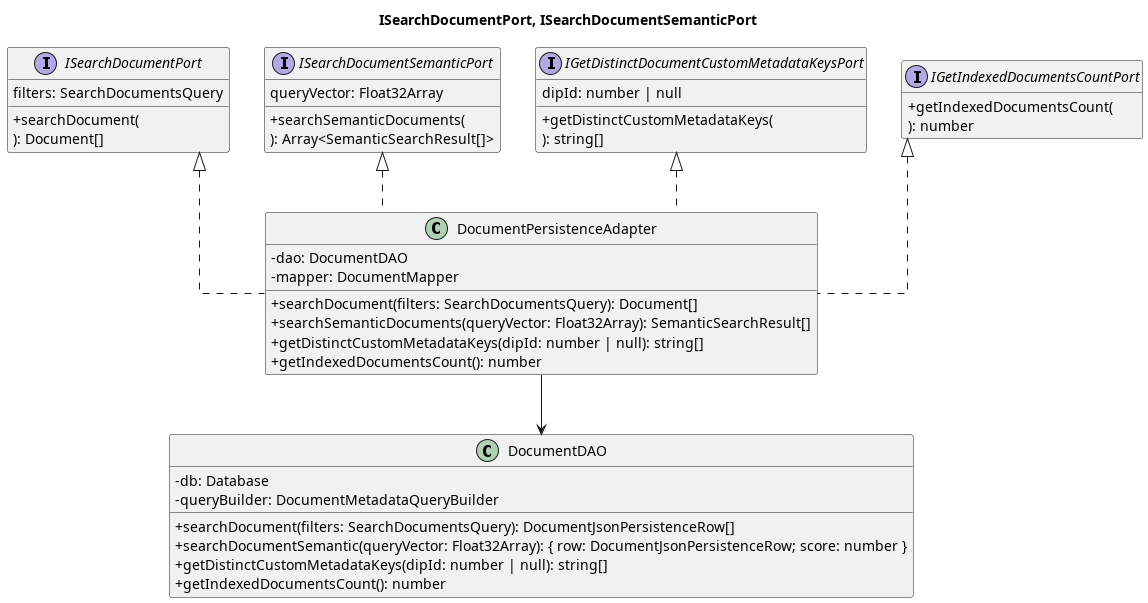

The diagram above was rendered by PlantUML. Its source (embedded in the PNG):
@startuml
title ISearchDocumentPort, ISearchDocumentSemanticPort

skinparam classAttributeIconSize 0
skinparam linetype ortho
hide empty members

interface ISearchDocumentPort {
    + searchDocument(
        filters: SearchDocumentsQuery
    ): Document[]
}

interface ISearchDocumentSemanticPort {
    + searchSemanticDocuments(
        queryVector: Float32Array
    ): Array<SemanticSearchResult[]>
}

interface IGetDistinctDocumentCustomMetadataKeysPort {
    + getDistinctCustomMetadataKeys(
        dipId: number | null
    ): string[]
}

interface IGetIndexedDocumentsCountPort {
    + getIndexedDocumentsCount(
    ): number
}

class DocumentPersistenceAdapter implements ISearchDocumentPort, ISearchDocumentSemanticPort, IGetDistinctDocumentCustomMetadataKeysPort, IGetIndexedDocumentsCountPort {
    - dao: DocumentDAO
    - mapper: DocumentMapper
    + searchDocument(filters: SearchDocumentsQuery): Document[]
    + searchSemanticDocuments(queryVector: Float32Array): SemanticSearchResult[]
    + getDistinctCustomMetadataKeys(dipId: number | null): string[]
    + getIndexedDocumentsCount(): number
}

class DocumentDAO {
    - db: Database
    - queryBuilder: DocumentMetadataQueryBuilder
    + searchDocument(filters: SearchDocumentsQuery): DocumentJsonPersistenceRow[]
    + searchDocumentSemantic(queryVector: Float32Array): { row: DocumentJsonPersistenceRow; score: number }
    + getDistinctCustomMetadataKeys(dipId: number | null): string[]
    + getIndexedDocumentsCount(): number
}

DocumentPersistenceAdapter --> DocumentDAO 

@enduml